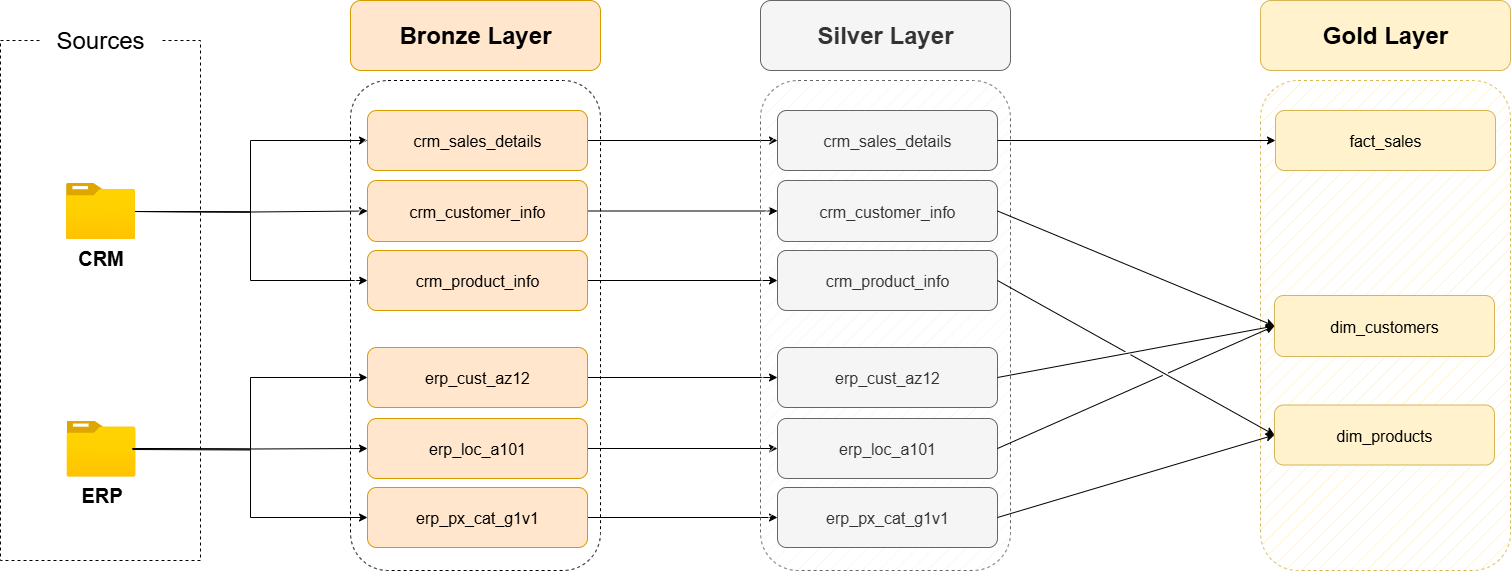

The diagram above was exported from draw.io. Its source (the exported page's mxGraphModel, read from the mxfile embedded in the PNG):
<mxGraphModel dx="1577" dy="845" grid="1" gridSize="10" guides="1" tooltips="1" connect="1" arrows="1" fold="1" page="1" pageScale="1" pageWidth="827" pageHeight="1169" math="0" shadow="0">
  <root>
    <mxCell id="0" />
    <mxCell id="1" parent="0" />
    <mxCell id="lBG2fcX-9Z8dxLPvESuz-1" value="" style="rounded=0;whiteSpace=wrap;html=1;fillColor=none;dashed=1;" parent="1" vertex="1">
      <mxGeometry x="160" y="160" width="200" height="520" as="geometry" />
    </mxCell>
    <mxCell id="lBG2fcX-9Z8dxLPvESuz-2" value="Sources" style="rounded=1;whiteSpace=wrap;html=1;fontSize=24;strokeColor=none;" parent="1" vertex="1">
      <mxGeometry x="200" y="130" width="120" height="60" as="geometry" />
    </mxCell>
    <mxCell id="lBG2fcX-9Z8dxLPvESuz-11" style="edgeStyle=orthogonalEdgeStyle;rounded=0;orthogonalLoop=1;jettySize=auto;html=1;" parent="1" target="lBG2fcX-9Z8dxLPvESuz-9" edge="1">
      <mxGeometry relative="1" as="geometry">
        <mxPoint x="292" y="331" as="sourcePoint" />
      </mxGeometry>
    </mxCell>
    <mxCell id="lBG2fcX-9Z8dxLPvESuz-12" style="edgeStyle=orthogonalEdgeStyle;rounded=0;orthogonalLoop=1;jettySize=auto;html=1;entryX=0;entryY=0.5;entryDx=0;entryDy=0;" parent="1" target="lBG2fcX-9Z8dxLPvESuz-8" edge="1">
      <mxGeometry relative="1" as="geometry">
        <mxPoint x="292" y="331" as="sourcePoint" />
      </mxGeometry>
    </mxCell>
    <mxCell id="lBG2fcX-9Z8dxLPvESuz-13" style="edgeStyle=orthogonalEdgeStyle;rounded=0;orthogonalLoop=1;jettySize=auto;html=1;entryX=0;entryY=0.5;entryDx=0;entryDy=0;" parent="1" target="lBG2fcX-9Z8dxLPvESuz-10" edge="1">
      <mxGeometry relative="1" as="geometry">
        <mxPoint x="292" y="331" as="sourcePoint" />
      </mxGeometry>
    </mxCell>
    <mxCell id="lBG2fcX-9Z8dxLPvESuz-4" value="CRM" style="image;aspect=fixed;html=1;points=[];align=center;fontSize=20;image=img/lib/azure2/general/Folder_Blank.svg;fontStyle=1" parent="1" vertex="1">
      <mxGeometry x="225.5" y="302.5" width="69" height="56.00000000000001" as="geometry" />
    </mxCell>
    <mxCell id="lBG2fcX-9Z8dxLPvESuz-5" value="ERP" style="image;aspect=fixed;html=1;points=[];align=center;fontSize=20;image=img/lib/azure2/general/Folder_Blank.svg;fontStyle=1" parent="1" vertex="1">
      <mxGeometry x="226" y="540" width="69" height="56.00000000000001" as="geometry" />
    </mxCell>
    <mxCell id="lBG2fcX-9Z8dxLPvESuz-6" value="" style="rounded=1;whiteSpace=wrap;html=1;fillColor=default;dashed=1;fillStyle=hatch;" parent="1" vertex="1">
      <mxGeometry x="510" y="200" width="250" height="490" as="geometry" />
    </mxCell>
    <mxCell id="lBG2fcX-9Z8dxLPvESuz-7" value="Bronze Layer" style="rounded=1;whiteSpace=wrap;html=1;fontStyle=1;fontSize=24;fillColor=#ffe6cc;strokeColor=#d79b00;" parent="1" vertex="1">
      <mxGeometry x="510" y="120" width="250" height="70" as="geometry" />
    </mxCell>
    <mxCell id="zU6xTg5NjxkkkRq6BjRC-9" style="edgeStyle=orthogonalEdgeStyle;rounded=0;orthogonalLoop=1;jettySize=auto;html=1;exitX=1;exitY=0.5;exitDx=0;exitDy=0;" parent="1" source="lBG2fcX-9Z8dxLPvESuz-8" target="zU6xTg5NjxkkkRq6BjRC-3" edge="1">
      <mxGeometry relative="1" as="geometry" />
    </mxCell>
    <mxCell id="lBG2fcX-9Z8dxLPvESuz-8" value="crm_sales_details" style="rounded=1;whiteSpace=wrap;html=1;fontStyle=0;fontSize=16;fillColor=#ffe6cc;strokeColor=#d79b00;align=center;" parent="1" vertex="1">
      <mxGeometry x="527" y="230" width="220" height="60" as="geometry" />
    </mxCell>
    <mxCell id="zU6xTg5NjxkkkRq6BjRC-10" style="edgeStyle=orthogonalEdgeStyle;rounded=0;orthogonalLoop=1;jettySize=auto;html=1;exitX=1;exitY=0.5;exitDx=0;exitDy=0;entryX=0;entryY=0.5;entryDx=0;entryDy=0;" parent="1" source="lBG2fcX-9Z8dxLPvESuz-9" target="zU6xTg5NjxkkkRq6BjRC-4" edge="1">
      <mxGeometry relative="1" as="geometry" />
    </mxCell>
    <mxCell id="lBG2fcX-9Z8dxLPvESuz-9" value="crm_customer_info" style="rounded=1;whiteSpace=wrap;html=1;fontStyle=0;fontSize=16;fillColor=#ffe6cc;strokeColor=#d79b00;align=center;" parent="1" vertex="1">
      <mxGeometry x="527" y="300" width="220" height="61" as="geometry" />
    </mxCell>
    <mxCell id="zU6xTg5NjxkkkRq6BjRC-11" style="edgeStyle=orthogonalEdgeStyle;rounded=0;orthogonalLoop=1;jettySize=auto;html=1;exitX=1;exitY=0.5;exitDx=0;exitDy=0;entryX=0;entryY=0.5;entryDx=0;entryDy=0;" parent="1" source="lBG2fcX-9Z8dxLPvESuz-10" target="zU6xTg5NjxkkkRq6BjRC-5" edge="1">
      <mxGeometry relative="1" as="geometry" />
    </mxCell>
    <mxCell id="lBG2fcX-9Z8dxLPvESuz-10" value="crm_product_info" style="rounded=1;whiteSpace=wrap;html=1;fontStyle=0;fontSize=16;fillColor=#ffe6cc;strokeColor=#d79b00;align=center;" parent="1" vertex="1">
      <mxGeometry x="527" y="370" width="220" height="60" as="geometry" />
    </mxCell>
    <mxCell id="lBG2fcX-9Z8dxLPvESuz-14" style="edgeStyle=orthogonalEdgeStyle;rounded=0;orthogonalLoop=1;jettySize=auto;html=1;" parent="1" target="lBG2fcX-9Z8dxLPvESuz-18" edge="1">
      <mxGeometry relative="1" as="geometry">
        <mxPoint x="292" y="568" as="sourcePoint" />
      </mxGeometry>
    </mxCell>
    <mxCell id="lBG2fcX-9Z8dxLPvESuz-15" style="edgeStyle=orthogonalEdgeStyle;rounded=0;orthogonalLoop=1;jettySize=auto;html=1;entryX=0;entryY=0.5;entryDx=0;entryDy=0;" parent="1" target="lBG2fcX-9Z8dxLPvESuz-17" edge="1">
      <mxGeometry relative="1" as="geometry">
        <mxPoint x="292" y="568" as="sourcePoint" />
      </mxGeometry>
    </mxCell>
    <mxCell id="lBG2fcX-9Z8dxLPvESuz-16" style="edgeStyle=orthogonalEdgeStyle;rounded=0;orthogonalLoop=1;jettySize=auto;html=1;entryX=0;entryY=0.5;entryDx=0;entryDy=0;" parent="1" target="lBG2fcX-9Z8dxLPvESuz-19" edge="1">
      <mxGeometry relative="1" as="geometry">
        <mxPoint x="292" y="569" as="sourcePoint" />
      </mxGeometry>
    </mxCell>
    <mxCell id="zU6xTg5NjxkkkRq6BjRC-12" style="edgeStyle=orthogonalEdgeStyle;rounded=0;orthogonalLoop=1;jettySize=auto;html=1;exitX=1;exitY=0.5;exitDx=0;exitDy=0;" parent="1" source="lBG2fcX-9Z8dxLPvESuz-17" target="zU6xTg5NjxkkkRq6BjRC-6" edge="1">
      <mxGeometry relative="1" as="geometry" />
    </mxCell>
    <mxCell id="lBG2fcX-9Z8dxLPvESuz-17" value="erp_cust_az12" style="rounded=1;whiteSpace=wrap;html=1;fontStyle=0;fontSize=16;fillColor=#ffe6cc;strokeColor=#d79b00;align=center;" parent="1" vertex="1">
      <mxGeometry x="527" y="467" width="220" height="60" as="geometry" />
    </mxCell>
    <mxCell id="zU6xTg5NjxkkkRq6BjRC-13" style="edgeStyle=orthogonalEdgeStyle;rounded=0;orthogonalLoop=1;jettySize=auto;html=1;exitX=1;exitY=0.5;exitDx=0;exitDy=0;" parent="1" source="lBG2fcX-9Z8dxLPvESuz-18" target="zU6xTg5NjxkkkRq6BjRC-7" edge="1">
      <mxGeometry relative="1" as="geometry" />
    </mxCell>
    <mxCell id="lBG2fcX-9Z8dxLPvESuz-18" value="erp_loc_a101" style="rounded=1;whiteSpace=wrap;html=1;fontStyle=0;fontSize=16;fillColor=#ffe6cc;strokeColor=#d79b00;align=center;" parent="1" vertex="1">
      <mxGeometry x="527" y="538" width="220" height="60" as="geometry" />
    </mxCell>
    <mxCell id="zU6xTg5NjxkkkRq6BjRC-14" style="edgeStyle=orthogonalEdgeStyle;rounded=0;orthogonalLoop=1;jettySize=auto;html=1;exitX=1;exitY=0.5;exitDx=0;exitDy=0;entryX=0;entryY=0.5;entryDx=0;entryDy=0;" parent="1" source="lBG2fcX-9Z8dxLPvESuz-19" target="zU6xTg5NjxkkkRq6BjRC-8" edge="1">
      <mxGeometry relative="1" as="geometry" />
    </mxCell>
    <mxCell id="lBG2fcX-9Z8dxLPvESuz-19" value="erp_px_cat_g1v1" style="rounded=1;whiteSpace=wrap;html=1;fontStyle=0;fontSize=16;fillColor=#ffe6cc;strokeColor=#d79b00;align=center;" parent="1" vertex="1">
      <mxGeometry x="527" y="607" width="220" height="60" as="geometry" />
    </mxCell>
    <mxCell id="zU6xTg5NjxkkkRq6BjRC-1" value="" style="rounded=1;whiteSpace=wrap;html=1;fillColor=#f5f5f5;dashed=1;fillStyle=hatch;fontColor=#333333;strokeColor=#666666;" parent="1" vertex="1">
      <mxGeometry x="920" y="200" width="250" height="490" as="geometry" />
    </mxCell>
    <mxCell id="zU6xTg5NjxkkkRq6BjRC-2" value="Silver Layer" style="rounded=1;whiteSpace=wrap;html=1;fontStyle=1;fontSize=24;fillColor=#f5f5f5;strokeColor=#666666;fontColor=#333333;" parent="1" vertex="1">
      <mxGeometry x="920" y="120" width="250" height="70" as="geometry" />
    </mxCell>
    <mxCell id="zU6xTg5NjxkkkRq6BjRC-3" value="crm_sales_details" style="rounded=1;whiteSpace=wrap;html=1;fontStyle=0;fontSize=16;fillColor=#f5f5f5;strokeColor=#666666;align=center;fontColor=#333333;" parent="1" vertex="1">
      <mxGeometry x="937" y="230" width="220" height="60" as="geometry" />
    </mxCell>
    <mxCell id="zU6xTg5NjxkkkRq6BjRC-4" value="crm_customer_info" style="rounded=1;whiteSpace=wrap;html=1;fontStyle=0;fontSize=16;fillColor=#f5f5f5;strokeColor=#666666;align=center;fontColor=#333333;" parent="1" vertex="1">
      <mxGeometry x="937" y="300" width="220" height="61" as="geometry" />
    </mxCell>
    <mxCell id="zU6xTg5NjxkkkRq6BjRC-5" value="crm_product_info" style="rounded=1;whiteSpace=wrap;html=1;fontStyle=0;fontSize=16;fillColor=#f5f5f5;strokeColor=#666666;align=center;fontColor=#333333;" parent="1" vertex="1">
      <mxGeometry x="937" y="370" width="220" height="60" as="geometry" />
    </mxCell>
    <mxCell id="zU6xTg5NjxkkkRq6BjRC-6" value="erp_cust_az12" style="rounded=1;whiteSpace=wrap;html=1;fontStyle=0;fontSize=16;fillColor=#f5f5f5;strokeColor=#666666;align=center;fontColor=#333333;" parent="1" vertex="1">
      <mxGeometry x="937" y="467" width="220" height="60" as="geometry" />
    </mxCell>
    <mxCell id="zU6xTg5NjxkkkRq6BjRC-7" value="erp_loc_a101" style="rounded=1;whiteSpace=wrap;html=1;fontStyle=0;fontSize=16;fillColor=#f5f5f5;strokeColor=#666666;align=center;fontColor=#333333;" parent="1" vertex="1">
      <mxGeometry x="937" y="538" width="220" height="60" as="geometry" />
    </mxCell>
    <mxCell id="zU6xTg5NjxkkkRq6BjRC-8" value="erp_px_cat_g1v1" style="rounded=1;whiteSpace=wrap;html=1;fontStyle=0;fontSize=16;fillColor=#f5f5f5;strokeColor=#666666;align=center;fontColor=#333333;" parent="1" vertex="1">
      <mxGeometry x="937" y="607" width="220" height="60" as="geometry" />
    </mxCell>
    <mxCell id="F-h2HD1ycj9YdVLwn7NX-1" value="" style="rounded=1;whiteSpace=wrap;html=1;fillColor=#fff2cc;dashed=1;fillStyle=hatch;strokeColor=#d6b656;" vertex="1" parent="1">
      <mxGeometry x="1420" y="200" width="250" height="490" as="geometry" />
    </mxCell>
    <mxCell id="F-h2HD1ycj9YdVLwn7NX-2" value="Gold Layer" style="rounded=1;whiteSpace=wrap;html=1;fontStyle=1;fontSize=24;fillColor=#fff2cc;strokeColor=#d6b656;" vertex="1" parent="1">
      <mxGeometry x="1420" y="120" width="250" height="70" as="geometry" />
    </mxCell>
    <mxCell id="F-h2HD1ycj9YdVLwn7NX-3" value="fact_sales" style="rounded=1;whiteSpace=wrap;html=1;fontStyle=0;fontSize=16;fillColor=#fff2cc;strokeColor=#d6b656;align=center;" vertex="1" parent="1">
      <mxGeometry x="1435" y="230" width="220" height="60" as="geometry" />
    </mxCell>
    <mxCell id="F-h2HD1ycj9YdVLwn7NX-4" value="dim_customers" style="rounded=1;whiteSpace=wrap;html=1;fontStyle=0;fontSize=16;fillColor=#fff2cc;strokeColor=#d6b656;align=center;" vertex="1" parent="1">
      <mxGeometry x="1434" y="415" width="220" height="61" as="geometry" />
    </mxCell>
    <mxCell id="F-h2HD1ycj9YdVLwn7NX-5" value="dim_products" style="rounded=1;whiteSpace=wrap;html=1;fontStyle=0;fontSize=16;fillColor=#fff2cc;strokeColor=#d6b656;align=center;" vertex="1" parent="1">
      <mxGeometry x="1434" y="524.5" width="220" height="60" as="geometry" />
    </mxCell>
    <mxCell id="F-h2HD1ycj9YdVLwn7NX-9" value="" style="endArrow=classic;html=1;rounded=0;exitX=1;exitY=0.5;exitDx=0;exitDy=0;entryX=0;entryY=0.5;entryDx=0;entryDy=0;" edge="1" parent="1" source="zU6xTg5NjxkkkRq6BjRC-3" target="F-h2HD1ycj9YdVLwn7NX-3">
      <mxGeometry width="50" height="50" relative="1" as="geometry">
        <mxPoint x="1260" y="380" as="sourcePoint" />
        <mxPoint x="1360" y="360" as="targetPoint" />
      </mxGeometry>
    </mxCell>
    <mxCell id="F-h2HD1ycj9YdVLwn7NX-11" value="" style="endArrow=classic;html=1;rounded=0;exitX=1;exitY=0.5;exitDx=0;exitDy=0;entryX=0;entryY=0.5;entryDx=0;entryDy=0;jumpStyle=gap;curved=0;strokeColor=default;" edge="1" parent="1" source="zU6xTg5NjxkkkRq6BjRC-4" target="F-h2HD1ycj9YdVLwn7NX-4">
      <mxGeometry width="50" height="50" relative="1" as="geometry">
        <mxPoint x="1200" y="350" as="sourcePoint" />
        <mxPoint x="1493" y="440" as="targetPoint" />
      </mxGeometry>
    </mxCell>
    <mxCell id="F-h2HD1ycj9YdVLwn7NX-12" value="" style="endArrow=classic;html=1;rounded=0;exitX=1;exitY=0.5;exitDx=0;exitDy=0;entryX=0;entryY=0.5;entryDx=0;entryDy=0;jumpStyle=gap;curved=0;strokeColor=default;" edge="1" parent="1" source="zU6xTg5NjxkkkRq6BjRC-6" target="F-h2HD1ycj9YdVLwn7NX-4">
      <mxGeometry width="50" height="50" relative="1" as="geometry">
        <mxPoint x="1250" y="580" as="sourcePoint" />
        <mxPoint x="1543" y="670" as="targetPoint" />
      </mxGeometry>
    </mxCell>
    <mxCell id="F-h2HD1ycj9YdVLwn7NX-13" value="" style="endArrow=classic;html=1;rounded=0;exitX=1;exitY=0.5;exitDx=0;exitDy=0;entryX=0;entryY=0.5;entryDx=0;entryDy=0;jumpStyle=gap;curved=0;strokeColor=default;" edge="1" parent="1" source="zU6xTg5NjxkkkRq6BjRC-8" target="F-h2HD1ycj9YdVLwn7NX-5">
      <mxGeometry width="50" height="50" relative="1" as="geometry">
        <mxPoint x="1330" y="550" as="sourcePoint" />
        <mxPoint x="1623" y="640" as="targetPoint" />
      </mxGeometry>
    </mxCell>
    <mxCell id="F-h2HD1ycj9YdVLwn7NX-14" value="" style="endArrow=classic;html=1;rounded=0;exitX=1;exitY=0.5;exitDx=0;exitDy=0;entryX=0;entryY=0.5;entryDx=0;entryDy=0;jumpStyle=gap;curved=0;strokeColor=default;" edge="1" parent="1" source="zU6xTg5NjxkkkRq6BjRC-5" target="F-h2HD1ycj9YdVLwn7NX-5">
      <mxGeometry width="50" height="50" relative="1" as="geometry">
        <mxPoint x="1350" y="720" as="sourcePoint" />
        <mxPoint x="1643" y="810" as="targetPoint" />
      </mxGeometry>
    </mxCell>
    <mxCell id="F-h2HD1ycj9YdVLwn7NX-15" value="" style="endArrow=classic;html=1;rounded=0;exitX=1;exitY=0.5;exitDx=0;exitDy=0;entryX=0;entryY=0.5;entryDx=0;entryDy=0;jumpStyle=gap;curved=0;strokeColor=default;" edge="1" parent="1" source="zU6xTg5NjxkkkRq6BjRC-7" target="F-h2HD1ycj9YdVLwn7NX-4">
      <mxGeometry width="50" height="50" relative="1" as="geometry">
        <mxPoint x="1300" y="660" as="sourcePoint" />
        <mxPoint x="1593" y="750" as="targetPoint" />
      </mxGeometry>
    </mxCell>
  </root>
</mxGraphModel>